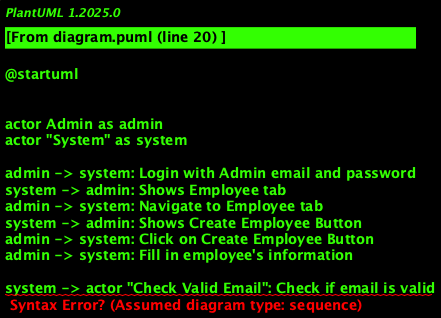

The diagram above was rendered by PlantUML. Its source (embedded in the PNG):
@startuml

!define VALID_EMAIL_CHECK actor "Check Valid Email"
!define UNIQUE_EMAIL_CHECK actor "Check Email Uniqueness"
!define REQUIRED_FIELDS_CHECK actor "Check Required Fields"

actor Admin as admin
actor "System" as system

admin -> system: Login with Admin email and password
system -> admin: Shows Employee tab
admin -> system: Navigate to Employee tab
system -> admin: Shows Create Employee Button
admin -> system: Click on Create Employee Button
admin -> system: Fill in employee's information

system -> VALID_EMAIL_CHECK: Check if email is valid
VALID_EMAIL_CHECK --> system: Valid email / Invalid email

system -> UNIQUE_EMAIL_CHECK: Check if email is unique
UNIQUE_EMAIL_CHECK --> system: Unique email / Email already exists

system -> REQUIRED_FIELDS_CHECK: Check required fields
REQUIRED_FIELDS_CHECK --> system: All fields filled / Missing fields

alt All validations passed
    admin -> system: Click on Save Button
    system -> system: Save employee to database
else Any validation fails
    system -> admin: Show appropriate error message
end

@enduml